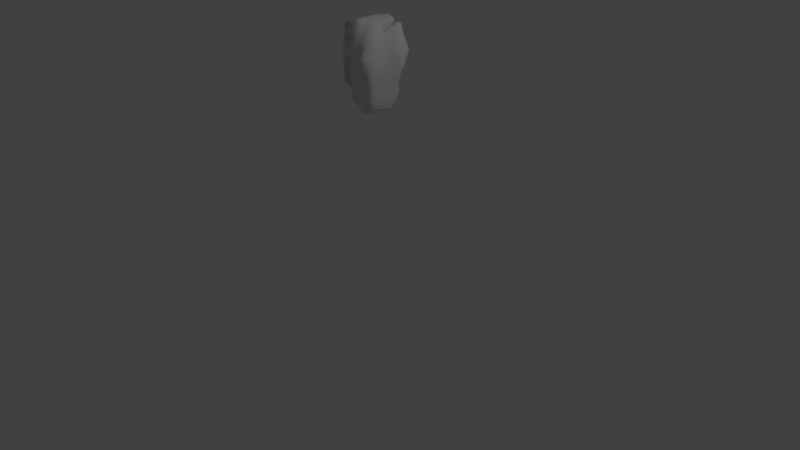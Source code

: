 # Source: torso_sculpt.blend  (saved by Blender 2.78.0; exported with 4.5.12 LTS)
import bpy
from mathutils import Matrix  # noqa: F401  (used for matrix-valued properties, if any)

bpy.ops.wm.read_factory_settings(use_empty=True)
scene = bpy.context.scene
scene.name = 'Scene'

# ---- collections
col_collection_1 = bpy.data.collections.new('Collection 1'); scene.collection.children.link(col_collection_1)

# ---- materials (node trees are filled in below, after node groups)
mat_material = bpy.data.materials.new('Material')
mat_material.alpha_threshold = 0.0
mat_material.use_transparent_shadow = False
mat_material.roughness = 0.5
mat_material.line_color = (0.0, 0.0, 0.0, 1.0)

# ---- material node trees

# ---- world
world_world = bpy.data.worlds.new('World'); scene.world = world_world
world_world.color = (0.05088, 0.05088, 0.05088)
world_world.use_sun_shadow = False
world_world.sun_shadow_jitter_overblur = 0.0
world_world.cycles.sampling_method = 'MANUAL'

# ---- cameras
cam_camera = bpy.data.cameras.new('Camera')
cam_camera.clip_end = 100.0
cam_camera.lens = 35.0
cam_camera.sensor_width = 32.0
cam_camera.sensor_height = 18.0
cam_camera.ortho_scale = 7.314
cam_camera.dof.focus_distance = 0.0
cam_camera.dof.aperture_fstop = 128.0

# ---- lights
light_lamp = bpy.data.lights.new('Lamp', 'POINT')
light_lamp.transmission_factor = 0.0
light_lamp.cutoff_distance = 30.0
light_lamp.energy = 100.0
light_lamp.shadow_buffer_clip_start = 1.001
light_lamp.shadow_soft_size = 0.1
light_lamp.shadow_maximum_resolution = 0.006
light_lamp.use_absolute_resolution = True

# ---- meshes
me_cube = bpy.data.meshes.new('Cube')
me_cube.from_pydata([(0.4972, -0.1469, -0.3984), (-0.2363, 0.5472, -0.4441), (-0.3371, 0.8939, -0.2032), (0.109, 0.9545, 0.007512), (0.6773, 0.5962, -0.2644), (0.2623, 0.213, -0.3709), (0.4022, 0.4029, -0.3984), (-0.3553, -0.4476, 0.1235), (0.9051, 0.3511, -0.3113), (-0.2621, 0.2104, -0.4643), (-0.1289, 1.082, 0.4856), (-0.2937, 0.98, 0.6981), (-0.02529, 1.145, 0.4288), (-0.3776, 1.085, 0.2288), (0.2656, 1.065, 0.6403), (-0.2727, 1.128, 0.4666), (0.1118, 1.135, 0.4188), (0.101, 1.006, 0.7778), (0.0551, 1.051, 0.5934), (0.9405, 0.9157, 0.7135), (0.3307, 0.9882, 0.7133), (-0.5085, 0.9878, 0.6514), (0.647, 0.8693, 0.3273), (0.5425, 0.9766, 0.6479), (0.004802, 1.04, 0.2167), (0.914, 0.8917, 0.8089), (0.3096, 0.9181, -0.0002897), (-0.6526, -0.3255, 0.8282), (-0.4743, 0.9147, 0.6806), (0.5264, 0.8975, 0.02159), (0.5389, 0.8923, 0.3839), (0.2811, 1.027, 0.423), (0.4029, 0.9297, 0.3042), (0.9593, 0.8409, 0.3565), (-0.3598, 0.8622, 0.7757), (1.084, 0.895, 0.4949), (1.02, 0.9171, 0.7005), (0.9073, 1.026, 0.517), (-0.2749, 1.069, 0.5734), (1.263, 0.521, 0.6454), (1.247, 0.3472, 0.6471), (1.2, 0.6873, 0.6564), (1.315, 0.4547, 0.5863), (1.155, 0.4134, 0.7338), (1.178, 0.3523, 0.6984), (1.17, 0.5026, 0.7504), (1.299, 0.5289, 0.5977), (1.314, 0.3818, 0.5709), (1.348, 0.5899, 0.4275), (1.052, 0.8106, 0.7363), (1.313, 0.6861, 0.4198), (1.253, 0.8273, 0.4862), (1.162, 0.6796, 0.7049), (1.202, 0.7608, 0.3424), (1.129, 0.8704, 0.6507), (1.087, 0.9747, 0.5813), (1.106, 0.669, 0.7621), (1.204, 0.7866, 0.6088), (1.269, 0.6037, 0.6084), (1.047, 0.7328, 0.816), (1.191, 0.8489, 0.5685), (1.372, 0.5273, 0.4333), (1.355, 0.5603, 0.3419), (0.7432, 0.7876, 0.2206), (1.165, 0.5468, 0.1394), (1.238, 0.5891, 0.2629), (1.199, 0.5692, 0.1944), (-0.2759, 1.162, 0.3531), (0.4847, 0.9578, 0.3981), (0.8219, 0.8774, 0.801), (1.099, 0.7277, 0.2771), (1.05, 0.8221, 0.3546), (0.7949, 0.9975, 0.527), (1.245, 0.6711, 0.6046), (0.08935, 1.116, 0.5271), (-0.03505, 1.022, 0.6764), (1.025, 0.8501, 0.4414), (-0.06912, 0.9731, 0.08429), (0.07268, 0.978, 0.2984), (-0.5428, 1.061, 0.6223), (-0.09875, 1.146, 0.3275), (0.2047, 0.9366, 0.8461), (0.642, 0.8616, -0.005674), (0.7813, 0.9038, 0.3928), (0.5673, 0.839, 0.2666), (0.247, 0.6211, -0.3756), (-0.5001, 0.9287, 0.218), (-0.4395, 0.9803, 0.05672), (0.1729, 0.9826, 0.1582), (0.1785, 0.76, -0.2775), (0.3094, 0.7258, -0.234), (-0.04852, 0.9249, -0.1296), (0.0655, 0.6512, -0.3654), (-0.1683, -0.4113, -0.1769), (0.08678, 0.8798, -0.2409), (0.4034, 0.5836, -0.3939), (0.7165, 0.4864, -0.2588), (-0.599, 1.1, 0.4873), (0.5807, -0.3079, 0.9325), (0.05157, -0.708, 0.271), (-0.7574, 0.0002655, 0.6808), (0.9946, 0.2747, 0.8043), (0.2428, -0.7258, 0.1277), (0.1469, -0.5388, 0.01802), (0.5654, -0.3754, -0.3364), (0.1363, 0.4959, 0.9938), (0.02622, -0.6993, 0.3949), (-0.3805, -0.618, 0.2681), (-0.592, -0.1418, -0.2848), (0.7845, -0.5829, -0.0359), (-0.07621, -0.5945, 0.8979), (0.2285, -0.5174, -0.2152), (0.1627, 0.1326, 0.9968), (-0.8431, 0.308, -0.146), (0.5888, 0.559, 0.8771), (0.7394, -0.4373, -0.2193), (-0.4723, 0.1489, -0.4295), (-0.9497, 0.221, -0.003541), (0.3518, 0.01174, 0.9465), (-0.7533, 0.1671, 0.5404), (0.05101, -0.8197, 0.3377), (0.4045, 0.6097, 0.9378), (0.6603, 0.646, 0.904), (0.1909, -0.3092, -0.4093), (0.9663, -0.4316, -0.2763), (0.5301, -0.2541, -0.362), (1.014, -0.3787, -0.003708), (0.571, -0.5688, -0.2047), (0.1579, -0.0009659, -0.4421), (0.1829, -0.8389, 0.3714), (0.4142, -0.295, -0.3782), (0.8809, 0.06812, -0.3369), (-0.008008, -0.2337, -0.3759), (-0.04628, 0.2313, -0.4537), (1.001, -0.0908, -0.2758), (0.3079, -0.1574, -0.4161), (0.7074, -0.08226, -0.3242), (0.5528, -0.02995, -0.3831), (0.1648, -0.1562, -0.4396), (0.2942, -0.4578, -0.3129), (-0.5062, 0.2731, -0.2968), (0.8357, 0.6127, -0.2073), (0.5784, -0.6107, -0.05072), (0.6968, 0.06794, -0.3322), (0.8674, 0.499, -0.248), (0.96, -0.261, -0.264), (0.4707, -0.5335, -0.2548), (0.4508, -0.8091, 0.1343), (0.3235, -0.7455, -0.004584), (0.2928, 0.3502, -0.414), (0.7479, 0.3114, -0.3259), (0.3705, 0.7524, 0.9557), (0.7131, -0.5489, -0.1352), (-0.06713, -0.4411, -0.07427), (0.3651, -0.8746, 0.3642), (0.0961, -0.3543, -0.2863), (0.1494, 0.2342, -0.4598), (0.821, -0.01068, -0.3291), (0.1431, 0.4972, -0.4125), (0.7837, 0.1726, -0.337), (1.021, 0.1002, -0.2827), (0.5751, 0.2197, -0.3537), (1.03, 0.2145, -0.2721), (0.4529, 0.1129, -0.3832), (0.8167, 0.3758, -0.3289), (0.5717, 0.3505, -0.3507), (0.6785, 0.2469, -0.3227), (1.087, 0.1275, -0.2074), (0.9122, 0.2764, -0.355), (0.6962, 0.6958, -0.1898), (-0.02052, 0.4762, -0.4381), (0.5288, 0.495, -0.3599), (1.092, 0.02022, -0.1379), (1.059, 0.2847, -0.2258), (1.031, 0.4085, -0.2204), (1.096, 0.3667, -0.1517), (0.4558, 0.7337, -0.2279), (-0.1691, 0.3893, -0.4675), (1.111, 0.07794, -0.1129), (1.141, 0.3523, -0.08474), (1.083, 0.5257, -0.05227), (0.4964, 1.047, 0.4263), (0.9098, 0.7491, -0.08686), (0.9196, 0.6667, 0.2292), (0.6132, 0.9142, 0.7147), (0.6893, -0.01498, -0.3523), (1.094, 0.6061, 0.1386), (0.6216, 0.9427, 0.4098), (0.7039, 0.7965, -0.1273), (1.026, 0.7759, 0.2773), (-0.1476, 0.9929, 0.6103), (0.9882, 0.564, 0.1032), (1.046, 0.5991, -0.03185), (0.9857, 0.5299, -0.2304), (0.9453, 0.7595, 0.2317), (-0.03289, -0.7602, 0.5167), (0.8539, 0.3797, 0.8785), (0.1245, -0.3718, 0.9933), (0.1423, -0.8077, 0.2477), (0.4457, -0.6167, -0.152), (-1.302, -0.1689, 0.1826), (-0.127, 0.1065, -0.4352), (-0.1585, 0.0005701, 0.98), (0.106, -0.9234, 0.3923), (0.2696, 0.8988, 0.9094), (-0.2088, -0.2659, -0.2924), (-0.323, -0.6564, 0.5138), (0.3024, -0.6177, -0.09819), (-0.4611, -0.4468, 0.7636), (0.06777, -0.5611, 0.9219), (-0.072, -0.5595, 0.1345), (0.1092, 0.6691, 0.9987), (-0.1898, -0.7911, 0.3623), (0.9495, 0.5744, 0.9074), (0.3408, -0.5361, 0.9509), (-1.301, -0.2543, 0.1839), (0.2379, -0.1243, 0.9702), (0.1981, 0.8028, -0.2374), (0.02464, -0.4917, 0.05847), (-0.2991, -0.7026, 0.3452), (0.3418, -0.5683, -0.2134), (0.1245, 0.2498, 0.9991), (0.3682, 0.3251, 0.9444), (0.2436, -0.4972, -0.09548), (-0.09459, -0.707, 0.7441), (0.4259, -0.6435, -0.05603), (-0.812, 0.2972, 0.7382), (-0.3331, 0.3741, -0.3832), (-0.542, -0.1895, -0.01899), (-0.807, 0.4808, 0.1267), (0.2455, 0.04063, 0.9691), (0.3481, -0.7629, 0.8195), (0.476, -0.3833, 0.9265), (-0.3462, 0.06923, -0.4287), (-0.8369, 0.2207, 0.2467), (0.4062, -0.5907, 0.9185), (-0.6373, 0.07246, -0.2755), (-0.7874, 0.4621, -0.04901), (-0.6907, -0.06348, -0.08707), (0.3493, -0.2564, 0.9388), (0.009443, -0.7948, 0.7775), (-0.8005, 0.736, 0.4905), (-0.3877, 0.7947, -0.06336), (-0.7989, 0.6394, 0.2485), (-0.7794, 0.8181, 0.3567), (-0.6672, 0.8743, 0.6168), (-0.5357, 0.7134, 0.7523), (-0.6103, 0.6912, 0.7159), (-0.4611, 0.7356, 0.7887), (-0.8597, 0.5651, 0.6364), (-0.9123, 0.4093, 0.2085), (-0.95, 0.2844, 0.127), (-0.816, 0.08926, 0.0735), (-0.7747, 0.6807, 0.6657), (-0.7178, -0.1566, 0.7385), (-2.562e-06, 0.125, 1.0), (0.4776, -0.8223, 0.6297), (-0.4055, 0.2633, 0.9159), (-0.5976, 0.1954, 0.854), (-0.3939, 0.1902, 0.9418), (-0.5043, 0.03436, 0.9169), (-0.3945, 0.0647, 0.9456), (-0.5783, 0.4336, 0.8317), (0.4867, 0.7752, 0.9308), (-0.4924, 0.3853, 0.8766), (-0.6798, -0.09544, 0.09677), (-0.5895, 0.5748, 0.7966), (-0.3474, -0.1342, 0.9533), (-0.2053, -0.6183, 0.8199), (-0.3705, -0.3105, 0.9327), (-0.6353, -0.149, 0.4013), (-0.561, -0.2974, 0.627), (-0.188, -0.282, 0.963), (0.2313, -0.661, 0.00223), (-0.1614, -0.1272, 0.9805), (-0.4269, -0.0292, 0.9312), (-0.02233, -0.3995, -0.2467), (-0.02577, -0.8621, 0.6915), (-0.5166, -0.1596, 0.9108), (-0.3165, 0.1267, 0.9561), (-0.4933, -0.3394, 0.4633), (0.2948, -0.7969, 0.5834), (0.02424, -0.6391, 0.8535), (0.1599, -0.005586, 0.9849), (-0.588, 0.8029, 0.07519), (-0.7834, 0.003984, 0.263), (0.2732, -0.8459, 0.7225), (-0.8652, 0.4709, 0.3391), (0.8482, 0.7137, 0.9285), (0.4425, -0.4143, -0.3165), (-0.6611, 0.01726, 0.7966), (0.2874, 0.7093, 0.982), (-0.4028, 0.3742, 0.913), (0.1246, 0.3748, 0.9991), (-0.3502, -0.5941, 0.6255), (0.3344, 0.861, 0.9726), (-0.8102, 0.4819, 0.8067), (0.9744, -0.7995, 0.5388), (0.6243, 0.3858, -0.2864), (-0.4958, 0.6387, 0.811), (0.3457, -0.1334, 0.9408), (0.606, -0.6546, 0.8525), (0.3591, -0.3771, 0.9463), (0.3274, -0.6777, 0.9029), (1.083, -0.7242, 0.369), (0.2643, 0.9399, 0.2577), (1.054, 0.3883, 0.7853), (1.165, -0.1298, 0.1776), (-0.7176, 0.6452, 0.07539), (0.178, 0.8962, -0.1205), (1.277, 0.2407, 0.327), (-1.304, -0.1717, 0.1917), (0.236, 0.4329, 0.9789), (1.135, -0.4212, 0.3718), (0.5652, 0.6634, -0.255), (0.4004, 1.041, 0.4507), (0.8968, 0.9246, 0.7823), (0.3451, 1.094, 0.5452), (-0.2339, 1.039, 0.1356), (1.308, 0.6853, 0.3305), (1.238, 0.256, 0.6118), (0.9061, 0.9813, 0.6602), (0.9194, 0.9005, 0.4358), (1.015, 0.6493, 0.2251), (1.148, 0.1854, 0.04163), (0.7252, 0.3814, -0.3137), (-0.4168, 1.11, 0.5548), (1.035, 0.9875, 0.4415), (1.216, 0.9346, 0.5348), (0.5835, 1.031, 0.5328), (1.009, -0.2534, 0.7512), (0.848, -0.1322, -0.3051), (0.06441, 0.3552, -0.4489), (0.7615, 0.3083, 0.8555), (1.052, -0.3943, 0.1136), (-4.827e-06, 0.25, 1.0), (0.1911, 1.035, 0.6948), (0.7156, -0.7425, 0.7079), (0.4683, -0.1414, 0.9345), (0.1146, 0.9071, 0.9292), (0.5205, -0.7237, 0.02402), (1.057, -0.1084, -0.1336), (1.099, 0.561, 0.04151), (-1.304, -0.171, 0.184), (0.5871, -0.7884, 0.738), (-0.3159, 0.2522, 0.9523), (0.5128, 0.2874, 0.884), (0.9935, 0.3263, -0.2937), (0.6547, 0.4515, 0.8404), (0.2879, -0.002437, -0.4138), (-0.4474, -0.2634, -0.08649), (-0.2765, -0.7371, 0.7216), (-0.3909, -0.5098, 0.4662), (-0.6468, -0.1686, 0.5616), (0.161, 0.3865, -0.4399), (-0.7684, 0.08555, 0.4017), (0.2418, -0.2508, 0.9806), (0.4735, -0.265, 0.9366), (0.6013, 0.8049, 0.8087), (0.2728, -0.8294, 0.2835), (0.09372, -0.7413, 0.4944), (-0.2184, 0.7004, -0.2343), (0.51, 0.1175, 0.8858), (-0.5752, -0.1915, 0.2404), (-3.241e-07, -0.125, 1.0), (-0.4756, 0.6276, -0.1413), (0.08002, -0.7154, 0.1267), (-0.4451, 1.137, 0.4459), (0.4693, -0.6773, 0.8833), (0.4445, 0.2208, 0.9231), (-0.5906, 0.6639, -0.03017), (-0.3474, -0.5989, 0.7817), (-0.2148, 1.093, 0.2577), (0.9605, -0.4404, -0.1467), (-0.2449, -0.7791, 0.4825), (0.8068, 0.2646, -0.3453), (-0.7125, 1.08, 0.577), (0.3803, 1.054, 0.6327), (-0.373, 1.041, 0.6676), (0.6572, -0.4517, -0.3099), (0.457, -0.8283, 0.7653), (1.04, -0.4233, 0.6881), (1.158, 0.4617, -0.01216), (-0.004828, 0.7533, -0.3589), (0.3796, -0.8761, 0.2191), (-0.4897, 0.4961, 0.8736), (-1.246, 0.01848, 0.141), (1.122, -0.4327, 0.5068), (1.124, 0.243, -0.1573), (0.8292, 0.8585, 0.3257), (1.028, -0.2565, -0.004433), (1.118, -0.2771, 0.2433), (-0.7145, 0.5918, 0.7872), (-0.4336, -0.4227, 0.626), (-0.06785, -0.6206, 0.2616), (0.4855, -0.5061, 0.9365), (-0.7244, 0.8151, 0.2119), (-0.7256, 0.9907, 0.4668), (1.257, 0.4384, 0.6823), (0.3533, 0.124, 0.9626), (0.3209, 0.9595, 0.8213), (-0.3691, -0.1102, -0.3515), (-0.6218, -0.1609, 0.8251), (-0.1124, -0.4296, 0.9537), (0.6932, 0.5922, 0.8856), (6.184e-05, 0.5, 1.0), (0.7317, 0.7329, 0.9309), (1.088, -0.5536, 0.2367), (0.5888, -0.1427, 0.9299), (0.8567, -0.4995, -0.2181), (0.952, 0.1613, -0.3406), (-0.4334, -0.4143, 0.3284), (0.1463, -0.7668, 0.778), (0.2248, -0.8134, 0.4957), (0.2383, 0.2509, 0.9825), (0.7705, 0.1719, 0.819), (0.8812, -0.7297, 0.2186), (0.9713, -0.6392, 0.7028), (0.7162, -0.2668, 0.9271), (0.4936, 0.8073, -0.1047), (-0.3829, -0.2304, -0.2389), (-0.2093, -0.4833, 0.8857), (0.6522, -0.2339, -0.3668), (0.7778, -0.8592, 0.4273), (0.856, -0.5495, -0.119), (0.9501, 0.4505, -0.2785), (1.0, -0.5009, -0.002983), (-0.3358, -0.3124, -0.1426), (0.6315, -0.5443, 0.8878), (0.9375, -0.9579, 0.4996), (0.4147, -0.8669, 0.4927), (-0.5603, -0.2388, -0.191), (0.5059, -0.8014, 0.3614), (-0.8093, 0.1488, -0.2097), (0.8501, -0.08769, 0.8789), (0.0714, 0.1161, -0.4547), (-0.213, -0.7688, 0.2032), (1.049, 0.01201, -0.2573), (0.008694, -0.4559, 0.9658), (-0.9473, 0.4324, 0.03367), (0.06321, -0.9213, 0.7774), (0.9476, -0.8237, 0.3831), (-0.4881, 1.018, 0.3259), (0.9356, 0.1611, 0.8234), (0.05055, -0.8422, 0.6134), (0.252, -0.4349, 0.9666), (0.1626, -0.6781, 0.8667), (1.267, 0.1643, 0.2144), (0.1237, -0.2507, 0.9965), (-0.5571, 0.01789, 0.8824), (0.7038, 0.01222, 0.8488), (0.3631, 0.853, -0.1202), (-0.2143, 0.9187, 0.7286), (1.278, 0.1647, 0.4586), (0.8121, 0.572, 0.8913), (-0.08589, 0.7563, 0.9605), (0.9647, 0.6945, 0.9261), (-0.8273, 0.1554, 0.7044), (0.8739, -0.3159, 0.9144), (-0.4746, -0.0001063, -0.3669), (0.8092, -0.6416, 0.816), (-0.1905, 0.4321, 0.9721), (1.07, 0.1176, 0.6548), (-0.417, 0.8885, 0.7281), (-0.4614, -0.428, 0.9158), (0.657, -0.434, 0.9231), (1.156, -0.1465, 0.3815), (-0.3208, 0.5987, -0.2819), (-0.2667, 0.9584, -0.04952), (-0.6498, 0.3449, -0.2409), (-0.6405, 0.9254, 0.2916), (-0.8411, 0.3329, 0.4906), (0.9411, 0.3061, 0.8626), (1.374, 0.471, 0.4902), (1.159, 0.6493, 0.2503), (0.1974, -0.5466, 0.9479), (0.9609, -0.6112, 0.123), (0.4003, 0.8842, 0.1203), (0.0662, 0.7972, 0.979), (1.371, 0.3252, 0.4595), (0.2183, 0.8381, 0.9975), (0.7984, -0.8093, 0.5902), (0.4702, 0.9412, 0.7317), (0.8566, -0.559, 0.02233), (-0.2624, -0.6634, 0.08509), (0.4832, -0.7933, 0.2266), (-1.302, -0.1694, 0.1844), (0.866, 0.7027, 0.09022), (1.237, 0.4875, 0.1402), (0.6058, 0.1826, 0.8149), (0.8771, 0.5663, 0.1641), (-3.502e-07, -0.25, 1.0), (0.4616, -0.0174, 0.929), (0.744, 0.81, 0.8143), (-0.5111, 0.4634, -0.2488), (0.1104, -0.3996, -0.1069), (0.6233, 0.1262, -0.3305), (1.008, -0.06331, 0.6795), (-0.4263, -0.3085, 0.0535), (1.074, -0.2665, 0.5071), (0.6754, 0.9714, 0.58), (1.232, 0.007112, 0.2413), (1.401, 0.4352, 0.3535), (1.196, 0.588, 0.7039), (-0.08133, -0.1114, -0.4051), (0.5871, -0.7097, 0.2343), (0.5228, 0.6666, 0.9138), (-0.7097, 0.006851, 0.5097), (0.5612, 0.4414, -0.3401), (0.5834, 0.8387, 0.1494), (-0.3466, 0.6831, 0.8838), (0.8006, 0.4513, 0.8712), (0.4493, 0.2554, -0.3495), (0.09276, -0.1256, 0.9973), (1.176, 0.8429, 0.4094), (0.9748, 0.85, 0.7668), (1.292, 0.7541, 0.5055), (-0.09383, 0.6227, -0.4232), (1.283, 0.3193, 0.1921), (1.129, 0.7712, 0.7059), (0.2225, 1.094, 0.5005), (-0.4718, 0.1283, 0.9313), (1.067, 0.4906, -0.1461), (-0.5756, 0.7881, 0.6935), (0.833, 0.6855, 0.2257), (0.1756, 1.103, 0.2973), (0.6692, -0.7604, 0.3351), (0.7562, 0.8871, 0.6977), (0.9625, 0.6187, 0.024), (1.015, -0.2531, -0.1273), (-0.002813, 0.002445, -0.4401), (1.119, -0.007013, 0.5113), (-0.3928, -0.5507, 0.9028), (-0.1176, 0.8472, -0.25), (0.9391, 0.453, 0.894), (0.4506, 0.8838, 0.9477), (0.9938, 0.6373, -0.1053), (0.172, -0.8831, 0.6598), (1.315, 0.5272, 0.2773), (0.5827, -0.002591, 0.8889), (0.5697, -0.7326, 0.4758), (1.149, -0.5916, 0.5084), (0.4499, 0.4617, 0.9295), (1.342, 0.6194, 0.513), (0.7662, -0.3266, -0.3044), (0.9471, -0.4732, 0.8947), (0.7129, -0.6163, 0.04716), (-0.6332, 0.4977, -0.1348), (0.4961, 1.054, 0.5427), (1.098, 0.2662, 0.7145), (0.2939, 0.5523, 0.9733), (-0.2403, -0.4515, -0.02027), (0.7819, 0.8099, 0.01538), (0.01083, 0.9761, 0.8609), (1.135, 0.02837, -0.01837), (-2.98e-07, -2.98e-07, 1.0), (-0.6972, 0.3172, 0.813), (-0.2059, -0.01649, -0.4139), (-0.1562, 0.1254, 0.9733), (-0.4951, 0.2745, 0.8796), (0.8875, 0.8677, 0.9044), (-0.1215, -0.7884, 0.5979), (1.083, 0.5667, 0.8184), (-0.3171, 0.00114, 0.9599)], [], [(553, 339, 81), (5, 512, 163), (9, 177, 133), (227, 116, 140), (90, 95, 85), (133, 201, 9), (343, 215, 486), (233, 116, 9), (5, 128, 156), (95, 314, 171), (4, 169, 141), (95, 6, 149), (210, 551, 218), (508, 165, 171), (149, 512, 5), (8, 164, 425), (305, 88, 78), (115, 544, 409), (63, 194, 524), (10, 18, 74), (11, 378, 34), (187, 32, 68), (28, 523, 463), (406, 493, 358), (10, 75, 18), (14, 336, 20), (14, 377, 317), (377, 14, 20), (10, 190, 75), (17, 553, 81), (17, 336, 18), (20, 336, 400), (560, 69, 406), (19, 515, 36), (18, 336, 74), (14, 520, 74), (187, 30, 32), (72, 500, 527), (21, 245, 28), (190, 452, 75), (322, 76, 71), (383, 89, 92), (32, 84, 509), (509, 29, 477), (164, 325, 96), (88, 3, 77), (315, 31, 317), (32, 30, 84), (88, 77, 78), (79, 376, 245), (72, 329, 500), (23, 377, 482), (317, 377, 548), (38, 190, 10), (26, 29, 419), (14, 74, 336), (3, 26, 309), (86, 470, 442), (72, 83, 187), (245, 21, 79), (389, 22, 187), (35, 328, 514), (78, 520, 31), (326, 367, 79), (72, 327, 322), (13, 86, 442), (322, 71, 33), (187, 68, 181), (72, 322, 83), (51, 60, 57), (39, 58, 503), (39, 398, 46), (40, 320, 47), (40, 398, 44), (41, 57, 52), (41, 503, 73), (42, 398, 47), (42, 473, 46), (43, 398, 45), (43, 306, 44), (306, 43, 45), (44, 549, 320), (45, 398, 503), (45, 562, 306), (473, 42, 47), (46, 543, 58), (58, 39, 46), (50, 48, 62), (48, 543, 61), (514, 53, 71), (49, 515, 59), (54, 60, 328), (503, 41, 52), (50, 543, 48), (73, 516, 57), (51, 514, 328), (53, 516, 50), (52, 519, 56), (543, 46, 473), (62, 48, 61), (55, 54, 328), (315, 548, 181), (56, 562, 503), (56, 519, 59), (75, 553, 18), (60, 54, 57), (55, 327, 37), (53, 50, 319), (562, 56, 59), (59, 456, 562), (53, 474, 70), (54, 519, 57), (320, 40, 44), (61, 543, 473), (61, 502, 62), (53, 319, 474), (62, 502, 538), (63, 524, 487), (64, 488, 342), (64, 186, 66), (65, 474, 319), (65, 538, 66), (538, 65, 319), (51, 57, 516), (322, 389, 83), (80, 16, 24), (53, 70, 71), (468, 318, 77), (519, 49, 59), (14, 317, 520), (317, 31, 520), (523, 28, 245), (54, 49, 519), (70, 474, 323), (186, 64, 342), (55, 37, 321), (54, 36, 515), (53, 514, 51), (50, 62, 319), (38, 452, 190), (315, 317, 548), (33, 194, 389), (30, 22, 84), (58, 543, 73), (329, 181, 548), (91, 3, 309), (474, 66, 186), (63, 509, 84), (38, 11, 452), (463, 248, 34), (72, 187, 329), (321, 316, 19), (322, 33, 389), (33, 71, 189), (91, 77, 3), (69, 560, 316), (25, 19, 316), (383, 94, 89), (23, 329, 548), (322, 35, 76), (321, 19, 36), (82, 552, 188), (32, 315, 181), (383, 533, 94), (19, 25, 515), (72, 321, 37), (16, 78, 525), (32, 509, 477), (10, 12, 80), (23, 184, 500), (96, 4, 141), (91, 309, 94), (533, 2, 468), (77, 24, 78), (305, 78, 31), (468, 77, 91), (2, 361, 242), (169, 176, 419), (433, 117, 113), (533, 91, 94), (94, 217, 89), (90, 309, 451), (305, 32, 477), (468, 87, 318), (349, 137, 0), (24, 16, 525), (85, 89, 90), (8, 347, 168), (170, 332, 133), (227, 467, 1), (96, 141, 144), (383, 92, 517), (139, 111, 155), (231, 286, 380), (27, 271, 208), (272, 274, 267), (114, 122, 506), (433, 140, 236), (386, 311, 343), (200, 215, 311), (312, 222, 542), (210, 436, 484), (440, 240, 277), (551, 7, 498), (138, 135, 123), (198, 129, 203), (412, 440, 537), (157, 143, 159), (359, 198, 102), (171, 96, 298), (152, 142, 127), (243, 287, 241), (413, 129, 154), (157, 331, 136), (480, 204, 81), (231, 380, 368), (128, 135, 138), (227, 1, 177), (544, 422, 331), (263, 535, 151), (272, 421, 403), (138, 132, 530), (145, 544, 331), (130, 125, 104), (422, 125, 0), (104, 379, 146), (220, 146, 199), (557, 401, 233), (283, 230, 112), (352, 280, 411), (276, 495, 153), (393, 208, 271), (269, 464, 421), (544, 124, 409), (281, 537, 413), (137, 136, 422), (550, 291, 211), (152, 109, 546), (331, 157, 134), (126, 390, 334), (379, 104, 544), (152, 424, 109), (131, 160, 437), (161, 496, 163), (312, 105, 293), (150, 164, 375), (163, 496, 137), (99, 198, 120), (123, 139, 155), (359, 102, 384), (409, 424, 152), (493, 406, 69), (143, 496, 159), (178, 554, 172), (373, 424, 409), (0, 125, 130), (276, 153, 93), (390, 529, 341), (5, 156, 149), (207, 223, 111), (156, 435, 133), (201, 557, 9), (546, 109, 483), (137, 185, 136), (144, 193, 425), (148, 340, 147), (166, 150, 375), (250, 251, 234), (145, 529, 373), (128, 349, 135), (168, 375, 164), (126, 426, 373), (131, 410, 160), (131, 437, 134), (163, 349, 5), (544, 115, 379), (137, 496, 143), (149, 6, 512), (85, 95, 158), (132, 205, 504), (165, 6, 171), (172, 554, 341), (109, 424, 483), (273, 103, 207), (130, 139, 123), (7, 107, 411), (146, 379, 127), (495, 155, 111), (127, 379, 152), (147, 340, 505), (128, 138, 530), (252, 433, 238), (157, 159, 131), (495, 276, 155), (394, 212, 436), (359, 154, 129), (384, 102, 147), (150, 166, 298), (544, 145, 124), (386, 343, 486), (154, 384, 432), (154, 430, 413), (147, 102, 148), (551, 93, 153), (141, 536, 193), (410, 131, 159), (159, 496, 166), (484, 436, 107), (170, 92, 158), (157, 185, 143), (149, 354, 158), (95, 149, 158), (145, 341, 529), (160, 162, 167), (171, 298, 508), (437, 172, 341), (162, 173, 388), (161, 165, 166), (134, 437, 341), (512, 161, 163), (347, 8, 425), (530, 435, 128), (165, 508, 298), (214, 395, 302), (85, 92, 89), (172, 437, 167), (210, 484, 551), (325, 298, 96), (169, 4, 314), (325, 164, 150), (160, 167, 437), (285, 355, 234), (106, 394, 120), (529, 390, 373), (388, 167, 162), (173, 347, 175), (174, 347, 425), (174, 522, 175), (169, 419, 188), (178, 167, 388), (305, 477, 26), (165, 298, 166), (182, 552, 487), (130, 123, 135), (95, 171, 6), (388, 179, 324), (522, 174, 425), (180, 342, 382), (180, 522, 192), (170, 177, 1), (182, 487, 528), (88, 305, 26), (248, 463, 523), (23, 500, 329), (318, 13, 372), (553, 75, 452), (82, 188, 419), (183, 323, 490), (63, 389, 194), (187, 181, 329), (189, 70, 323), (487, 524, 490), (88, 26, 3), (552, 63, 487), (34, 510, 452), (367, 326, 15), (186, 342, 191), (186, 323, 474), (30, 187, 22), (25, 560, 515), (97, 79, 367), (141, 169, 182), (169, 314, 176), (520, 16, 74), (323, 186, 191), (194, 183, 524), (55, 328, 35), (536, 192, 522), (182, 528, 536), (191, 342, 528), (191, 490, 323), (76, 514, 71), (192, 536, 528), (516, 73, 543), (95, 176, 314), (524, 183, 490), (165, 512, 6), (551, 498, 427), (132, 504, 530), (212, 219, 436), (278, 449, 290), (219, 212, 374), (394, 210, 366), (215, 200, 486), (448, 491, 197), (269, 272, 267), (444, 360, 537), (295, 535, 400), (206, 107, 219), (484, 107, 7), (99, 394, 366), (267, 274, 563), (435, 156, 128), (270, 507, 285), (240, 440, 412), (359, 384, 154), (281, 413, 430), (220, 199, 207), (362, 399, 492), (355, 285, 507), (362, 369, 399), (205, 132, 276), (522, 180, 382), (270, 285, 363), (350, 427, 498), (198, 359, 129), (110, 438, 403), (495, 223, 103), (146, 220, 139), (206, 374, 351), (457, 100, 290), (352, 294, 393), (287, 249, 241), (221, 414, 293), (245, 253, 247), (223, 207, 103), (142, 225, 199), (350, 228, 431), (393, 294, 208), (268, 224, 110), (227, 177, 9), (98, 465, 418), (236, 459, 108), (146, 289, 104), (254, 402, 290), (505, 485, 147), (214, 475, 303), (371, 294, 351), (403, 438, 491), (219, 107, 436), (100, 457, 119), (232, 357, 302), (199, 146, 127), (395, 232, 302), (393, 271, 280), (278, 267, 275), (351, 268, 371), (210, 394, 436), (225, 148, 207), (196, 333, 472), (547, 237, 229), (106, 120, 203), (551, 427, 93), (366, 103, 102), (294, 206, 351), (289, 146, 139), (262, 258, 559), (361, 517, 1), (245, 241, 253), (296, 266, 392), (140, 469, 494), (252, 285, 234), (242, 370, 284), (504, 557, 530), (491, 364, 274), (561, 195, 277), (284, 308, 396), (266, 247, 392), (284, 470, 86), (427, 350, 431), (117, 251, 439), (217, 90, 89), (269, 27, 464), (471, 249, 287), (539, 450, 362), (229, 287, 243), (231, 412, 286), (235, 303, 368), (242, 361, 365), (557, 201, 530), (448, 513, 491), (308, 243, 396), (112, 255, 555), (371, 532, 208), (449, 258, 290), (308, 284, 370), (296, 556, 262), (250, 234, 287), (272, 269, 421), (245, 397, 241), (401, 205, 420), (241, 397, 244), (397, 376, 97), (397, 470, 244), (268, 351, 224), (246, 299, 248), (246, 523, 247), (235, 395, 214), (241, 249, 253), (15, 10, 80), (420, 427, 431), (239, 357, 300), (27, 278, 402), (433, 469, 140), (296, 226, 556), (510, 248, 299), (202, 563, 274), (556, 258, 262), (242, 365, 370), (523, 246, 248), (401, 420, 431), (402, 278, 290), (216, 356, 300), (295, 480, 151), (257, 345, 292), (257, 559, 259), (238, 228, 265), (286, 256, 380), (123, 132, 138), (197, 438, 475), (559, 257, 292), (259, 521, 279), (421, 464, 532), (112, 414, 221), (261, 563, 279), (261, 521, 275), (108, 431, 238), (262, 385, 266), (264, 559, 292), (517, 92, 170), (361, 383, 517), (129, 413, 203), (266, 385, 299), (353, 270, 280), (222, 414, 399), (258, 260, 521), (268, 421, 371), (132, 155, 276), (270, 353, 507), (262, 559, 264), (272, 491, 274), (218, 103, 366), (421, 110, 403), (563, 202, 558), (213, 534, 562), (561, 277, 224), (521, 261, 279), (364, 491, 513), (271, 27, 254), (220, 111, 139), (449, 278, 260), (411, 280, 363), (352, 206, 294), (521, 259, 559), (279, 563, 558), (196, 534, 511), (266, 299, 247), (113, 469, 433), (471, 457, 226), (286, 281, 256), (357, 338, 300), (258, 556, 457), (296, 262, 266), (112, 335, 255), (110, 282, 209), (563, 261, 275), (364, 555, 274), (296, 392, 249), (27, 208, 464), (282, 240, 412), (113, 439, 237), (464, 208, 532), (213, 456, 454), (220, 207, 111), (557, 504, 205), (204, 480, 295), (385, 264, 292), (404, 348, 454), (204, 400, 81), (292, 345, 461), (106, 203, 360), (113, 117, 439), (100, 507, 353), (290, 258, 457), (445, 356, 197), (258, 521, 559), (513, 448, 356), (122, 114, 404), (297, 541, 417), (441, 423, 416), (198, 366, 102), (423, 481, 540), (378, 28, 463), (458, 434, 418), (288, 456, 560), (443, 472, 333), (118, 230, 300), (357, 239, 302), (256, 430, 540), (537, 286, 412), (303, 231, 368), (554, 178, 388), (10, 74, 12), (475, 209, 446), (271, 254, 353), (299, 246, 247), (336, 17, 81), (526, 423, 540), (90, 419, 176), (16, 520, 78), (452, 11, 34), (360, 444, 195), (342, 192, 528), (253, 249, 392), (85, 158, 92), (236, 238, 433), (398, 43, 44), (291, 480, 211), (72, 527, 321), (152, 546, 142), (465, 460, 545), (302, 445, 214), (283, 555, 513), (243, 241, 244), (338, 357, 408), (161, 166, 496), (405, 211, 455), (283, 112, 555), (338, 492, 300), (32, 181, 68), (398, 42, 46), (145, 134, 341), (90, 217, 309), (344, 380, 256), (252, 117, 433), (33, 189, 194), (400, 535, 482), (474, 65, 66), (527, 69, 316), (488, 64, 66), (468, 242, 87), (282, 110, 224), (456, 288, 454), (518, 488, 502), (13, 367, 67), (389, 187, 83), (518, 310, 447), (60, 51, 328), (141, 182, 536), (184, 482, 358), (406, 288, 560), (382, 488, 518), (488, 66, 538), (318, 80, 24), (55, 36, 54), (29, 82, 419), (369, 362, 346), (456, 59, 515), (298, 325, 150), (493, 527, 358), (480, 478, 211), (231, 303, 446), (503, 58, 73), (345, 279, 558), (443, 450, 434), (163, 137, 349), (357, 98, 408), (332, 156, 133), (426, 126, 334), (428, 301, 460), (20, 482, 377), (387, 499, 381), (426, 334, 407), (141, 193, 144), (252, 238, 265), (272, 403, 491), (145, 331, 134), (313, 391, 499), (358, 482, 535), (385, 292, 461), (13, 87, 86), (381, 330, 545), (535, 263, 358), (130, 289, 139), (555, 364, 513), (426, 483, 424), (301, 428, 395), (561, 351, 374), (205, 276, 93), (511, 534, 454), (312, 293, 414), (166, 375, 159), (125, 422, 104), (381, 417, 541), (342, 488, 382), (281, 286, 537), (101, 306, 472), (386, 200, 311), (90, 451, 419), (67, 15, 80), (13, 442, 367), (118, 492, 399), (100, 353, 254), (547, 229, 308), (252, 251, 117), (409, 124, 373), (98, 418, 408), (552, 82, 509), (422, 136, 331), (414, 112, 230), (551, 484, 7), (110, 209, 438), (112, 221, 335), (231, 446, 412), (354, 170, 158), (218, 153, 495), (217, 94, 309), (255, 335, 558), (345, 259, 279), (416, 526, 505), (318, 372, 80), (105, 550, 211), (140, 116, 236), (301, 368, 380), (469, 547, 494), (55, 35, 327), (288, 406, 454), (482, 20, 400), (258, 449, 260), (252, 265, 285), (466, 531, 499), (188, 552, 182), (459, 236, 116), (250, 439, 251), (419, 451, 26), (401, 459, 233), (487, 490, 528), (499, 387, 313), (438, 197, 491), (333, 196, 511), (318, 24, 77), (330, 381, 499), (510, 299, 385), (282, 412, 446), (346, 542, 222), (444, 277, 195), (265, 363, 285), (222, 369, 346), (492, 338, 408), (416, 505, 546), (283, 513, 216), (38, 10, 15), (445, 197, 475), (306, 101, 549), (547, 365, 494), (471, 119, 457), (518, 447, 324), (481, 423, 429), (142, 546, 340), (388, 175, 179), (511, 348, 333), (100, 254, 290), (455, 461, 405), (119, 355, 507), (50, 516, 543), (480, 339, 478), (391, 334, 390), (352, 411, 107), (316, 321, 527), (236, 108, 238), (481, 297, 417), (307, 390, 554), (541, 304, 407), (101, 443, 549), (481, 429, 297), (465, 545, 458), (54, 515, 49), (26, 477, 29), (135, 0, 130), (245, 247, 523), (387, 541, 313), (162, 347, 173), (239, 356, 302), (495, 111, 223), (113, 547, 469), (539, 492, 408), (57, 519, 52), (115, 152, 379), (324, 501, 554), (344, 337, 301), (455, 478, 553), (441, 416, 304), (225, 207, 199), (453, 320, 462), (282, 224, 240), (47, 479, 473), (119, 471, 234), (435, 530, 133), (534, 213, 454), (291, 550, 121), (144, 425, 164), (468, 2, 242), (291, 121, 151), (497, 462, 443), (392, 247, 253), (555, 202, 274), (71, 70, 189), (341, 554, 390), (490, 191, 528), (479, 47, 320), (339, 553, 478), (210, 218, 366), (230, 283, 216), (179, 382, 324), (27, 402, 254), (394, 99, 120), (281, 430, 256), (282, 446, 209), (510, 455, 452), (349, 0, 135), (533, 468, 91), (378, 326, 79), (105, 312, 550), (32, 305, 31), (67, 367, 15), (289, 130, 104), (200, 386, 486), (106, 360, 195), (394, 106, 212), (446, 303, 475), (494, 227, 140), (198, 99, 366), (462, 549, 443), (444, 440, 277), (547, 308, 370), (416, 546, 476), (531, 497, 499), (122, 406, 506), (397, 442, 470), (57, 41, 73), (152, 115, 409), (505, 526, 540), (384, 485, 432), (410, 168, 347), (284, 86, 87), (492, 539, 362), (347, 174, 175), (401, 431, 108), (226, 457, 556), (369, 222, 399), (103, 218, 495), (505, 340, 546), (541, 387, 381), (53, 51, 516), (177, 170, 133), (423, 526, 416), (24, 525, 78), (415, 443, 333), (225, 340, 148), (390, 126, 373), (368, 301, 395), (453, 310, 479), (271, 353, 280), (171, 314, 4), (416, 476, 407), (303, 235, 214), (96, 144, 164), (360, 203, 413), (352, 393, 280), (145, 373, 124), (337, 417, 460), (506, 121, 542), (244, 470, 396), (21, 378, 79), (502, 61, 473), (160, 410, 162), (382, 179, 522), (430, 154, 432), (243, 244, 396), (203, 120, 198), (268, 110, 421), (345, 558, 335), (553, 17, 18), (391, 313, 407), (105, 405, 293), (473, 479, 502), (293, 405, 335), (461, 345, 335), (471, 296, 249), (114, 506, 542), (87, 13, 318), (453, 531, 501), (312, 414, 222), (228, 498, 363), (430, 432, 540), (537, 360, 413), (510, 385, 461), (458, 545, 330), (497, 443, 434), (405, 461, 335), (471, 287, 234), (381, 545, 417), (206, 352, 107), (498, 7, 411), (161, 512, 165), (378, 38, 326), (304, 416, 407), (240, 224, 277), (4, 96, 171), (227, 9, 116), (106, 195, 212), (538, 502, 488), (335, 221, 293), (322, 327, 35), (443, 101, 472), (313, 541, 407), (230, 399, 414), (361, 467, 365), (418, 434, 450), (527, 493, 69), (547, 370, 365), (262, 264, 385), (205, 401, 557), (189, 323, 194), (242, 284, 87), (38, 15, 326), (355, 119, 234), (72, 37, 327), (38, 378, 11), (205, 427, 420), (534, 472, 306), (441, 429, 423), (506, 151, 121), (380, 344, 301), (307, 391, 390), (513, 356, 216), (397, 245, 376), (307, 501, 466), (32, 31, 315), (373, 426, 424), (434, 458, 330), (356, 239, 300), (375, 168, 159), (545, 460, 417), (485, 505, 432), (229, 243, 308), (319, 62, 538), (557, 233, 9), (346, 348, 542), (481, 337, 540), (103, 273, 102), (481, 417, 337), (345, 257, 259), (304, 541, 297), (503, 52, 56), (497, 330, 499), (269, 278, 27), (332, 170, 354), (162, 410, 347), (462, 497, 531), (230, 216, 300), (378, 21, 28), (502, 479, 518), (148, 273, 207), (113, 237, 547), (428, 465, 395), (492, 118, 300), (363, 498, 411), (252, 234, 251), (273, 148, 102), (489, 415, 333), (97, 376, 79), (164, 8, 168), (256, 540, 337), (362, 489, 346), (356, 448, 197), (483, 426, 476), (459, 116, 233), (533, 361, 2), (237, 439, 229), (378, 463, 34), (456, 213, 562), (159, 168, 410), (361, 1, 467), (506, 263, 151), (306, 562, 534), (105, 211, 405), (97, 367, 442), (445, 475, 214), (82, 29, 509), (551, 153, 218), (320, 453, 479), (342, 180, 192), (310, 518, 479), (533, 383, 361), (123, 155, 132), (398, 39, 503), (406, 122, 404), (348, 511, 454), (465, 458, 418), (346, 489, 348), (278, 275, 260), (549, 44, 306), (371, 208, 294), (95, 90, 176), (74, 16, 12), (510, 34, 248), (202, 555, 558), (391, 466, 499), (415, 489, 450), (467, 494, 365), (188, 182, 169), (489, 362, 450), (209, 475, 438), (157, 136, 185), (478, 455, 211), (250, 229, 439), (5, 349, 128), (485, 384, 147), (450, 539, 408), (267, 563, 275), (156, 332, 354), (401, 108, 459), (397, 97, 442), (421, 532, 371), (521, 260, 275), (406, 404, 454), (137, 422, 0), (527, 184, 358), (80, 12, 16), (194, 323, 183), (284, 396, 470), (227, 494, 467), (354, 149, 156), (263, 506, 358), (167, 178, 172), (501, 447, 453), (497, 434, 330), (307, 554, 501), (546, 483, 476), (228, 350, 498), (348, 114, 542), (522, 193, 536), (67, 372, 13), (215, 343, 311), (121, 550, 542), (395, 235, 368), (489, 333, 348), (531, 466, 501), (553, 452, 455), (100, 119, 507), (432, 505, 540), (175, 522, 179), (445, 302, 356), (336, 81, 400), (324, 554, 388), (23, 482, 184), (444, 537, 440), (238, 431, 228), (312, 542, 550), (560, 25, 316), (98, 395, 465), (471, 226, 296), (348, 404, 114), (98, 232, 395), (55, 321, 36), (184, 527, 500), (443, 415, 450), (422, 544, 104), (157, 131, 134), (320, 549, 462), (201, 133, 530), (562, 45, 503), (534, 196, 472), (63, 22, 389), (517, 170, 1), (205, 93, 427), (451, 309, 26), (339, 480, 81), (291, 151, 480), (398, 40, 47), (250, 287, 229), (462, 531, 453), (195, 561, 374), (358, 506, 406), (400, 204, 295), (269, 267, 278), (408, 418, 450), (199, 127, 142), (465, 428, 460), (535, 295, 151), (225, 142, 340), (391, 307, 466), (63, 84, 22), (334, 391, 407), (363, 265, 228), (447, 501, 324), (230, 118, 399), (98, 357, 232), (310, 453, 447), (382, 518, 324), (552, 509, 63), (270, 363, 280), (388, 173, 175), (476, 426, 407), (515, 560, 456), (441, 297, 429), (137, 143, 185), (297, 441, 304), (555, 255, 558), (193, 522, 425), (224, 351, 561), (337, 344, 256), (372, 67, 80), (212, 195, 374), (76, 35, 514), (206, 219, 374), (301, 337, 460), (455, 510, 461), (23, 548, 377)])
me_cube.polygons.foreach_set('use_smooth', [True] * 1120)
me_cube.materials.append(mat_material)
me_cube.use_remesh_preserve_volume = False
me_cube.use_remesh_preserve_attributes = False
me_cube.use_mirror_vertex_groups = False
me_cube.update()

# ---- objects
ob_cube = bpy.data.objects.new('Cube', me_cube)
ob_lamp = bpy.data.objects.new('Lamp', light_lamp)
ob_camera = bpy.data.objects.new('Camera', cam_camera)

# ---- transforms, parenting, visibility, modifiers, constraints
ob_cube.location = (0.0, 0.0, 2.255)
ob_cube.scale = (0.3099, 0.3566, 0.7932)
ob_cube.lock_rotations_4d = False
ob_cube.empty_display_type = 'ARROWS'
ob_cube.lineart.crease_threshold = 0.0
ob_lamp.location = (4.076, 1.005, 5.904)
ob_lamp.rotation_euler = (0.6503, 0.05522, 1.866)
ob_lamp.lock_rotations_4d = False
ob_lamp.empty_display_type = 'ARROWS'
ob_lamp.color = (0.0, 0.0, 0.0, 0.0)
ob_lamp.lineart.crease_threshold = 0.0
ob_camera.location = (7.481, -6.508, 5.344)
ob_camera.rotation_euler = (1.109, 0.0, 0.8149)
ob_camera.lock_rotations_4d = False
ob_camera.empty_display_type = 'ARROWS'
ob_camera.color = (0.0, 0.0, 0.0, 0.0)
ob_camera.display_type = 'WIRE'
ob_camera.lineart.crease_threshold = 0.0

# ---- collection membership
col_collection_1.objects.link(ob_cube)
col_collection_1.objects.link(ob_lamp)
col_collection_1.objects.link(ob_camera)

# ---- scene / render settings (as saved in the file)
scene.camera = ob_camera
scene.frame_start = 1; scene.frame_end = 250; scene.frame_set(1)
scene.render.engine = 'BLENDER_EEVEE_NEXT'
scene.render.resolution_percentage = 50
scene.render.dither_intensity = 0.0
scene.cycles.use_denoising = False
scene.cycles.samples = 128
scene.cycles.sampling_pattern = 'TABULATED_SOBOL'
scene.cycles.light_sampling_threshold = 0.0
scene.cycles.use_adaptive_sampling = False
scene.cycles.use_light_tree = False
scene.cycles.blur_glossy = 0.0
scene.cycles.sample_clamp_indirect = 0.0
scene.view_settings.view_transform = 'Standard'
bpy.context.view_layer.update()
